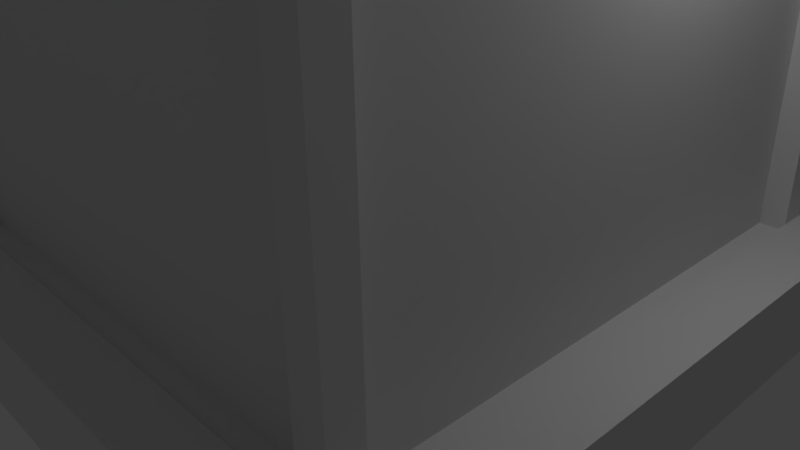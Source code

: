 # Source: Tower.blend  (saved by Blender 2.77.0; exported with 4.5.12 LTS)
import bpy
from mathutils import Matrix  # noqa: F401  (used for matrix-valued properties, if any)

bpy.ops.wm.read_factory_settings(use_empty=True)
scene = bpy.context.scene
scene.name = 'Scene'

# ---- collections
col_collection_1 = bpy.data.collections.new('Collection 1'); scene.collection.children.link(col_collection_1)

# ---- materials (node trees are filled in below, after node groups)
mat_material = bpy.data.materials.new('Material')
mat_material.alpha_threshold = 0.0
mat_material.use_transparent_shadow = False
mat_material.roughness = 0.5
mat_material.line_color = (0.0, 0.0, 0.0, 1.0)

# ---- material node trees

# ---- world
world_world = bpy.data.worlds.new('World'); scene.world = world_world
world_world.color = (0.05088, 0.05088, 0.05088)
world_world.use_sun_shadow = False
world_world.sun_shadow_jitter_overblur = 0.0
world_world.cycles.sampling_method = 'MANUAL'

# ---- cameras
cam_camera = bpy.data.cameras.new('Camera')
cam_camera.clip_end = 100.0
cam_camera.lens = 35.0
cam_camera.sensor_width = 32.0
cam_camera.sensor_height = 18.0
cam_camera.ortho_scale = 7.314
cam_camera.dof.focus_distance = 0.0
cam_camera.dof.aperture_fstop = 128.0

# ---- lights
light_lamp = bpy.data.lights.new('Lamp', 'POINT')
light_lamp.transmission_factor = 0.0
light_lamp.cutoff_distance = 30.0
light_lamp.energy = 100.0
light_lamp.shadow_buffer_clip_start = 1.001
light_lamp.shadow_soft_size = 0.1
light_lamp.shadow_maximum_resolution = 0.006
light_lamp.use_absolute_resolution = True

# ---- meshes
me_cube = bpy.data.meshes.new('Cube')
me_cube.from_pydata([(1.0, 1.0, -1.0), (1.0, -1.0, -1.0), (-1.0, -1.0, -1.0), (-1.0, 1.0, -1.0), (1.0, 1.0, 1.0), (1.0, -1.0, 1.0), (-1.0, -1.0, 1.0), (-1.0, 1.0, 1.0), (0.8367, 0.8367, 1.0), (0.8367, -0.8367, 1.0), (-0.8367, 0.8367, 1.0), (-0.8367, -0.8367, 1.0), (0.8367, 0.8367, 16.9), (0.8367, -0.8367, 16.9), (-0.8367, 0.8367, 16.9), (-0.8367, -0.8367, 16.9), (0.8992, 0.8992, 16.96), (0.8992, -0.8992, 16.96), (-0.8992, 0.8992, 16.96), (-0.8992, -0.8992, 16.96), (0.8992, 0.8992, 17.55), (0.8992, -0.8992, 17.55), (-0.8992, 0.8992, 17.55), (-0.8992, -0.8992, 17.55), (0.9717, 0.9717, 17.55), (0.9717, -0.9717, 17.55), (-0.9717, 0.9717, 17.55), (-0.9717, -0.9717, 17.55), (0.9717, 0.9717, 18.34), (0.9717, -0.9717, 18.34), (-0.9717, 0.9717, 18.34), (-0.9717, -0.9717, 18.34), (0.7435, 0.7435, 18.34), (0.7435, -0.7435, 18.34), (-0.7435, 0.7435, 18.34), (-0.7435, -0.7435, 18.34), (0.7435, 0.7435, 25.25), (0.7435, -0.7435, 25.25), (-0.7435, 0.7435, 25.25), (-0.7435, -0.7435, 25.25), (0.8234, 0.8234, 25.25), (0.8234, -0.8234, 25.25), (-0.8234, 0.8234, 25.25), (-0.8234, -0.8234, 25.25), (0.8234, 0.8234, 26.76), (0.8234, -0.8234, 26.76), (-0.8234, 0.8234, 26.76), (-0.8234, -0.8234, 26.76), (0.9226, 0.9226, 26.76), (0.9226, -0.9226, 26.76), (-0.9226, 0.9226, 26.76), (-0.9226, -0.9226, 26.76), (0.9226, 0.9226, 27.51), (0.9226, -0.9226, 27.51), (-0.9226, 0.9226, 27.51), (-0.9226, -0.9226, 27.51), (0.5923, 0.5923, 27.51), (0.5923, -0.5923, 27.51), (-0.5923, 0.5923, 27.51), (-0.5923, -0.5923, 27.51), (0.5923, 0.5923, 36.33), (0.5923, -0.5923, 36.33), (-0.5923, 0.5923, 36.33), (-0.5923, -0.5923, 36.33), (0.8314, 0.8314, 36.33), (0.8314, -0.8314, 36.33), (-0.8314, 0.8314, 36.33), (-0.8314, -0.8314, 36.33), (0.7408, 0.7408, 38.14), (0.7408, -0.7408, 38.14), (-0.7408, 0.7408, 38.14), (-0.7408, -0.7408, 38.14), (0.6069, 0.6069, 39.77), (0.6069, -0.6069, 39.77), (-0.6069, 0.6069, 39.77), (-0.6069, -0.6069, 39.77), (0.4064, 0.4064, 41.59), (0.4064, -0.4064, 41.59), (-0.4064, 0.4064, 41.59), (-0.4064, -0.4064, 41.59), (0.203, 0.203, 43.15), (0.203, -0.203, 43.15), (-0.203, 0.203, 43.15), (-0.203, -0.203, 43.15), (0.1168, 0.1168, 43.2), (0.1168, -0.1168, 43.2), (-0.1168, 0.1168, 43.2), (-0.1168, -0.1168, 43.2), (0.1168, 0.1168, 49.54), (0.1168, -0.1168, 49.54), (-0.1168, 0.1168, 49.54), (-0.1168, -0.1168, 49.54), (0.7531, -0.8367, 0.8874), (-0.7531, -0.8367, 0.8874), (0.7531, -0.8367, 17.01), (-0.7531, -0.8367, 17.01), (0.6691, -0.7435, 18.24), (-0.6691, -0.7435, 18.24), (0.6691, -0.7435, 25.35), (-0.6691, -0.7435, 25.35), (0.5331, -0.5923, 27.38), (-0.5331, -0.5923, 27.38), (0.5331, -0.5923, 36.46), (-0.5331, -0.5923, 36.46), (0.8367, 0.7531, 0.8541), (0.8367, -0.7531, 0.8541), (-0.8367, -0.7531, 0.8541), (-0.8367, 0.7531, 0.8541), (0.8367, 0.7531, 17.05), (0.8367, -0.7531, 17.05), (-0.8367, -0.7531, 17.05), (-0.8367, 0.7531, 17.05), (0.7435, 0.6691, 18.21), (0.7435, -0.6691, 18.21), (-0.7435, -0.6691, 18.21), (-0.7435, 0.6691, 18.21), (0.7435, 0.6691, 25.38), (0.7435, -0.6691, 25.38), (-0.7435, -0.6691, 25.38), (-0.7435, 0.6691, 25.38), (0.5923, 0.5331, 27.34), (0.5923, -0.5331, 27.34), (-0.5923, -0.5331, 27.34), (-0.5923, 0.5331, 27.34), (0.5923, 0.5331, 36.5), (0.5923, -0.5331, 36.5), (-0.5923, -0.5331, 36.5), (-0.5923, 0.5331, 36.5), (0.7531, 0.8367, 0.8573), (-0.7531, 0.8367, 0.8573), (0.7531, 0.8367, 17.04), (-0.7531, 0.8367, 17.04), (0.6691, 0.7435, 18.21), (-0.6691, 0.7435, 18.21), (0.6691, 0.7435, 25.38), (-0.6691, 0.7435, 25.38), (0.5331, 0.5923, 27.35), (-0.5331, 0.5923, 27.35), (0.5331, 0.5923, 36.49), (-0.5331, 0.5923, 36.49), (0.7531, -0.8367, 0.8874), (-0.7531, -0.8367, 0.8874), (0.7531, -0.8367, 17.01), (-0.7531, -0.8367, 17.01), (0.6691, -0.7435, 18.24), (-0.6691, -0.7435, 18.24), (0.6691, -0.7435, 25.35), (-0.6691, -0.7435, 25.35), (0.5331, -0.5923, 27.38), (-0.5331, -0.5923, 27.38), (0.5331, -0.5923, 36.46), (-0.5331, -0.5923, 36.46), (0.8367, 0.7531, 0.8541), (0.8367, -0.7531, 0.8541), (-0.8367, -0.7531, 0.8541), (-0.8367, 0.7531, 0.8541), (0.8367, 0.7531, 17.05), (0.8367, -0.7531, 17.05), (-0.8367, -0.7531, 17.05), (-0.8367, 0.7531, 17.05), (0.7435, 0.6691, 18.21), (0.7435, -0.6691, 18.21), (-0.7435, -0.6691, 18.21), (-0.7435, 0.6691, 18.21), (0.7435, 0.6691, 25.38), (0.7435, -0.6691, 25.38), (-0.7435, -0.6691, 25.38), (-0.7435, 0.6691, 25.38), (0.5923, 0.5331, 27.34), (0.5923, -0.5331, 27.34), (-0.5923, -0.5331, 27.34), (-0.5923, 0.5331, 27.34), (0.5923, 0.5331, 36.5), (0.5923, -0.5331, 36.5), (-0.5923, -0.5331, 36.5), (-0.5923, 0.5331, 36.5), (0.7531, 0.8367, 0.8573), (-0.7531, 0.8367, 0.8573), (0.7531, 0.8367, 17.04), (-0.7531, 0.8367, 17.04), (0.6691, 0.7435, 18.21), (-0.6691, 0.7435, 18.21), (0.6691, 0.7435, 25.38), (-0.6691, 0.7435, 25.38), (0.5331, 0.5923, 27.35), (-0.5331, 0.5923, 27.35), (0.5331, 0.5923, 36.49), (-0.5331, 0.5923, 36.49), (0.7531, -0.7671, 0.8874), (-0.7531, -0.7671, 0.8874), (0.7531, -0.7671, 17.01), (-0.7531, -0.7671, 17.01), (0.6691, -0.6738, 18.24), (-0.6691, -0.6738, 18.24), (0.6691, -0.6738, 25.35), (-0.6691, -0.6738, 25.35), (0.5331, -0.5226, 27.38), (-0.5331, -0.5226, 27.38), (0.5331, -0.5226, 36.46), (-0.5331, -0.5226, 36.46), (0.7671, 0.7531, 0.8541), (0.7671, -0.7531, 0.8541), (-0.7671, -0.7531, 0.8541), (-0.7671, 0.7531, 0.8541), (0.7671, 0.7531, 17.05), (0.7671, -0.7531, 17.05), (-0.7671, -0.7531, 17.05), (-0.7671, 0.7531, 17.05), (0.6738, 0.6691, 18.21), (0.6738, -0.6691, 18.21), (-0.6738, -0.6691, 18.21), (-0.6738, 0.6691, 18.21), (0.6738, 0.6691, 25.38), (0.6738, -0.6691, 25.38), (-0.6738, -0.6691, 25.38), (-0.6738, 0.6691, 25.38), (0.5226, 0.5331, 27.34), (0.5226, -0.5331, 27.34), (-0.5226, -0.5331, 27.34), (-0.5226, 0.5331, 27.34), (0.5226, 0.5331, 36.5), (0.5226, -0.5331, 36.5), (-0.5226, -0.5331, 36.5), (-0.5226, 0.5331, 36.5), (0.7531, 0.7671, 0.8573), (-0.7531, 0.7671, 0.8573), (0.7531, 0.7671, 17.04), (-0.7531, 0.7671, 17.04), (0.6691, 0.6738, 18.21), (-0.6691, 0.6738, 18.21), (0.6691, 0.6738, 25.38), (-0.6691, 0.6738, 25.38), (0.5331, 0.5226, 27.35), (-0.5331, 0.5226, 27.35), (0.5331, 0.5226, 36.49), (-0.5331, 0.5226, 36.49)], [], [(0, 1, 2, 3), (6, 5, 9, 11), (0, 4, 5, 1), (1, 5, 6, 2), (2, 6, 7, 3), (4, 0, 3, 7), (57, 61, 102, 100), (5, 4, 8, 9), (7, 6, 11, 10), (4, 7, 10, 8), (14, 15, 19, 18), (57, 56, 120, 121), (34, 35, 114, 115), (34, 38, 135, 133), (19, 17, 21, 23), (12, 14, 18, 16), (15, 13, 17, 19), (13, 12, 16, 17), (23, 21, 25, 27), (17, 16, 20, 21), (18, 19, 23, 22), (16, 18, 22, 20), (26, 27, 31, 30), (21, 20, 24, 25), (22, 23, 27, 26), (20, 22, 26, 24), (31, 29, 33, 35), (24, 26, 30, 28), (27, 25, 29, 31), (25, 24, 28, 29), (8, 12, 108, 104), (29, 28, 32, 33), (30, 31, 35, 34), (28, 30, 34, 32), (38, 39, 43, 42), (56, 60, 124, 120), (10, 14, 131, 129), (11, 9, 92, 93), (43, 41, 45, 47), (36, 38, 42, 40), (39, 37, 41, 43), (37, 36, 40, 41), (46, 47, 51, 50), (41, 40, 44, 45), (42, 43, 47, 46), (40, 42, 46, 44), (48, 50, 54, 52), (44, 46, 50, 48), (47, 45, 49, 51), (45, 44, 48, 49), (55, 53, 57, 59), (51, 49, 53, 55), (49, 48, 52, 53), (50, 51, 55, 54), (11, 15, 110, 106), (53, 52, 56, 57), (54, 55, 59, 58), (52, 54, 58, 56), (63, 61, 65, 67), (32, 34, 133, 132), (9, 13, 94, 92), (62, 58, 123, 127), (67, 65, 69, 71), (61, 60, 64, 65), (62, 63, 67, 66), (60, 62, 66, 64), (70, 71, 75, 74), (65, 64, 68, 69), (66, 67, 71, 70), (64, 66, 70, 68), (75, 73, 77, 79), (68, 70, 74, 72), (71, 69, 73, 75), (69, 68, 72, 73), (77, 76, 80, 81), (73, 72, 76, 77), (74, 75, 79, 78), (72, 74, 78, 76), (82, 83, 87, 86), (78, 79, 83, 82), (76, 78, 82, 80), (79, 77, 81, 83), (87, 85, 89, 91), (80, 82, 86, 84), (83, 81, 85, 87), (81, 80, 84, 85), (88, 90, 91, 89), (85, 84, 88, 89), (86, 87, 91, 90), (84, 86, 90, 88), (117, 113, 161, 165), (103, 101, 149, 151), (135, 134, 182, 183), (35, 33, 96, 97), (63, 59, 101, 103), (59, 57, 100, 101), (15, 11, 93, 95), (13, 15, 95, 94), (33, 37, 98, 96), (37, 39, 99, 98), (61, 63, 103, 102), (39, 35, 97, 99), (112, 116, 164, 160), (102, 103, 151, 150), (132, 133, 181, 180), (118, 119, 167, 166), (101, 100, 148, 149), (129, 131, 179, 177), (39, 38, 119, 118), (61, 57, 121, 125), (9, 8, 104, 105), (14, 10, 107, 111), (60, 61, 125, 124), (12, 13, 109, 108), (32, 36, 116, 112), (37, 33, 113, 117), (58, 59, 122, 123), (35, 39, 118, 114), (10, 11, 106, 107), (63, 62, 127, 126), (15, 14, 111, 110), (33, 32, 112, 113), (38, 34, 115, 119), (36, 37, 117, 116), (59, 63, 126, 122), (13, 9, 105, 109), (116, 117, 165, 164), (99, 97, 145, 147), (130, 128, 176, 178), (56, 58, 137, 136), (36, 32, 132, 134), (14, 12, 130, 131), (38, 36, 134, 135), (62, 60, 138, 139), (58, 62, 139, 137), (12, 8, 128, 130), (8, 10, 129, 128), (60, 56, 136, 138), (163, 162, 210, 211), (168, 172, 220, 216), (147, 145, 193, 195), (186, 184, 232, 234), (161, 160, 208, 209), (175, 171, 219, 223), (144, 146, 194, 192), (185, 187, 235, 233), (159, 155, 203, 207), (170, 174, 222, 218), (146, 147, 195, 194), (187, 186, 234, 235), (105, 104, 152, 153), (134, 132, 180, 182), (100, 102, 150, 148), (114, 118, 166, 162), (107, 106, 154, 155), (133, 135, 183, 181), (119, 115, 163, 167), (108, 109, 157, 156), (136, 137, 185, 184), (121, 120, 168, 169), (93, 92, 140, 141), (110, 111, 159, 158), (139, 138, 186, 187), (123, 122, 170, 171), (94, 95, 143, 142), (109, 105, 153, 157), (137, 139, 187, 185), (124, 125, 173, 172), (92, 94, 142, 140), (106, 110, 158, 154), (138, 136, 184, 186), (126, 127, 175, 174), (95, 93, 141, 143), (104, 108, 156, 152), (122, 126, 174, 170), (97, 96, 144, 145), (111, 107, 155, 159), (127, 123, 171, 175), (128, 129, 177, 176), (98, 99, 147, 146), (113, 112, 160, 161), (120, 124, 172, 168), (131, 130, 178, 179), (96, 98, 146, 144), (115, 114, 162, 163), (125, 121, 169, 173), (189, 188, 190, 191), (193, 192, 194, 195), (197, 196, 198, 199), (201, 200, 204, 205), (203, 202, 206, 207), (209, 208, 212, 213), (211, 210, 214, 215), (219, 218, 222, 223), (217, 216, 220, 221), (224, 225, 227, 226), (228, 229, 231, 230), (232, 233, 235, 234), (149, 148, 196, 197), (173, 169, 217, 221), (164, 165, 213, 212), (150, 151, 199, 198), (176, 177, 225, 224), (166, 167, 215, 214), (151, 149, 197, 199), (179, 178, 226, 227), (160, 164, 212, 208), (148, 150, 198, 196), (178, 176, 224, 226), (165, 161, 209, 213), (153, 152, 200, 201), (177, 179, 227, 225), (162, 166, 214, 210), (155, 154, 202, 203), (180, 181, 229, 228), (141, 140, 188, 189), (167, 163, 211, 215), (156, 157, 205, 204), (183, 182, 230, 231), (142, 143, 191, 190), (169, 168, 216, 217), (158, 159, 207, 206), (182, 180, 228, 230), (140, 142, 190, 188), (171, 170, 218, 219), (157, 153, 201, 205), (181, 183, 231, 229), (143, 141, 189, 191), (172, 173, 221, 220), (154, 158, 206, 202), (184, 185, 233, 232), (145, 144, 192, 193), (174, 175, 223, 222), (152, 156, 204, 200)])
me_cube.materials.append(mat_material)
me_cube.use_remesh_preserve_volume = False
me_cube.use_remesh_preserve_attributes = False
me_cube.use_mirror_vertex_groups = False
me_cube.update()

# ---- objects
ob_cube = bpy.data.objects.new('Cube', me_cube)
ob_lamp = bpy.data.objects.new('Lamp', light_lamp)
ob_camera = bpy.data.objects.new('Camera', cam_camera)

# ---- transforms, parenting, visibility, modifiers, constraints
ob_cube.location = (0.0, 0.0, 0.0)
ob_cube.scale = (4.465, 4.465, 0.5714)
ob_cube.lock_rotations_4d = False
ob_cube.empty_display_type = 'ARROWS'
ob_cube.lineart.crease_threshold = 0.0
ob_lamp.location = (4.076, 1.005, 5.904)
ob_lamp.rotation_euler = (0.6503, 0.05522, 1.866)
ob_lamp.lock_rotations_4d = False
ob_lamp.empty_display_type = 'ARROWS'
ob_lamp.color = (0.0, 0.0, 0.0, 0.0)
ob_lamp.lineart.crease_threshold = 0.0
ob_camera.location = (7.481, -6.508, 5.344)
ob_camera.rotation_euler = (1.109, 0.01082, 0.8149)
ob_camera.lock_rotations_4d = False
ob_camera.empty_display_type = 'ARROWS'
ob_camera.color = (0.0, 0.0, 0.0, 0.0)
ob_camera.display_type = 'WIRE'
ob_camera.lineart.crease_threshold = 0.0

# ---- collection membership
col_collection_1.objects.link(ob_cube)
col_collection_1.objects.link(ob_lamp)
col_collection_1.objects.link(ob_camera)

# ---- scene / render settings (as saved in the file)
scene.camera = ob_camera
scene.frame_start = 1; scene.frame_end = 250; scene.frame_set(1)
scene.render.engine = 'BLENDER_EEVEE_NEXT'
scene.render.resolution_percentage = 50
scene.render.dither_intensity = 0.0
scene.cycles.use_denoising = False
scene.cycles.samples = 128
scene.cycles.sampling_pattern = 'TABULATED_SOBOL'
scene.cycles.light_sampling_threshold = 0.0
scene.cycles.use_adaptive_sampling = False
scene.cycles.use_light_tree = False
scene.cycles.blur_glossy = 0.0
scene.cycles.sample_clamp_indirect = 0.0
scene.view_settings.view_transform = 'Standard'
bpy.context.view_layer.update()
